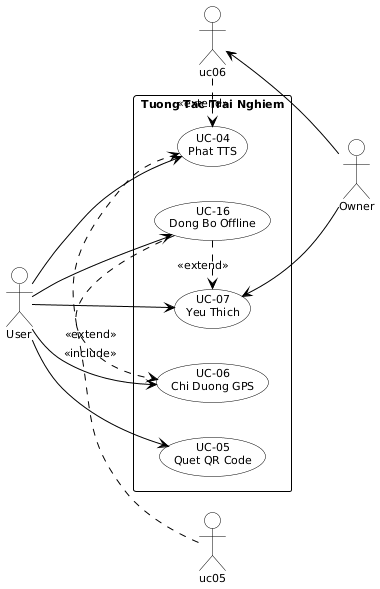

The diagram above was rendered by PlantUML. Its source (embedded in the PNG):
@startuml usecase_part3
skinparam monochrome true
skinparam shadowing false
skinparam backgroundColor white
skinparam defaultFontSize 11
skinparam usecaseBorderColor black
skinparam usecaseBackgroundColor white
skinparam actorBorderColor black
skinparam actorBackgroundColor white
skinparam packageBorderColor black
skinparam ArrowColor black
left to right direction

actor "User" as user

rectangle "Tuong Tac Trai Nghiem" {
  usecase "UC-04\nPhat TTS" as uc4
  usecase "UC-05\nQuet QR Code" as uc5
  usecase "UC-06\nChi Duong GPS" as uc6
  usecase "UC-07\nYeu Thich" as uc7
  usecase "UC-16\nDong Bo Offline" as uc16
}

actor "Owner" as owner

user   --> uc4
user   --> uc5
user   --> uc6
user   --> uc7
user   --> uc16
uc06 <-- owner
uc7 <-- owner

uc05 .> uc4  : <<include>>
uc06 .> uc4  : <<extend>>
uc16 .> uc7  : <<extend>>
uc16 .> uc6  : <<extend>>
@enduml